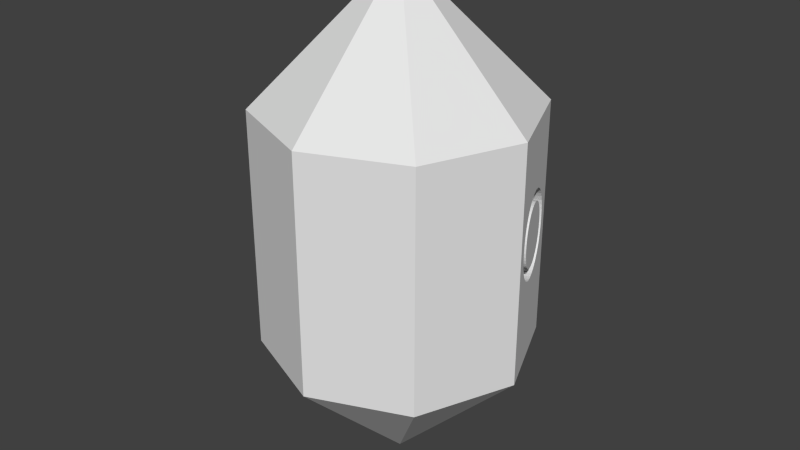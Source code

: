 # Source: resourcesO.blend  (saved by Blender 2.71.0; exported with 4.5.12 LTS)
import bpy
from mathutils import Matrix  # noqa: F401  (used for matrix-valued properties, if any)

bpy.ops.wm.read_factory_settings(use_empty=True)
scene = bpy.context.scene
scene.name = 'Scene'

# ---- collections
col_collection_1 = bpy.data.collections.new('Collection 1'); scene.collection.children.link(col_collection_1)

# ---- world
world_world = bpy.data.worlds.new('World'); scene.world = world_world
world_world.color = (0.05088, 0.05088, 0.05088)
world_world.use_sun_shadow = False
world_world.sun_shadow_jitter_overblur = 0.0
world_world.cycles.sampling_method = 'MANUAL'
world_world.cycles.sample_map_resolution = 256

# ---- meshes
me_cone = bpy.data.meshes.new('Cone')
me_cone.from_pydata([(-0.7071, 0.7071, -3.239), (1.192e-06, 1.0, -3.239), (-2.384e-07, -9.537e-07, -4.506), (-1.0, -9.537e-07, -3.239), (-0.7071, 0.7071, -2.12), (1.431e-06, 1.0, -2.12), (0.7071, 0.7071, -3.239), (-1.0, -4.768e-07, -2.12), (-0.7071, -0.7071, -3.239), (0.7071, 0.7071, -2.12), (-0.7071, 0.7071, -1.0), (0.0, 1.0, -1.0), (1.0, 0.0, -3.239), (-0.7071, -0.7071, -2.12), (-0.7507, -0.6018, -2.12), (-0.7523, -0.5979, -2.149), (-0.7574, -0.5857, -2.201), (-0.7642, -0.5693, -2.249), (-0.7726, -0.5491, -2.291), (-0.7823, -0.5255, -2.329), (-0.7933, -0.4989, -2.361), (-0.8054, -0.4697, -2.388), (-0.8184, -0.4384, -2.409), (-0.8321, -0.4052, -2.424), (-0.8464, -0.3707, -2.433), (-0.8612, -0.3352, -2.436), (-0.8763, -0.2987, -2.433), (-0.8909, -0.2635, -2.424), (-0.9047, -0.23, -2.408), (-0.9178, -0.1985, -2.387), (-0.9298, -0.1695, -2.36), (-0.9407, -0.1431, -2.327), (-0.9504, -0.1198, -2.29), (-0.9586, -0.1, -2.247), (-0.9652, -0.084, -2.2), (-0.9701, -0.07211, -2.148), (-0.9717, -0.0683, -2.12), (-1.0, 0.0, -1.0), (1.669e-06, -1.0, -3.239), (0.775, 0.5432, -2.327), (0.7071, 0.7071, -1.0), (0.0, -9.537e-07, 0.2668), (0.7071, -0.7071, -3.239), (0.8546, 0.3511, -2.436), (1.431e-06, -1.0, -2.12), (-0.7071, -0.7071, -1.0), (-0.9732, -0.06472, -2.093), (-0.9742, -0.06218, -2.033), (-0.9732, -0.06474, -1.974), (-0.9701, -0.07217, -1.918), (-0.9652, -0.08411, -1.867), (-0.9585, -0.1002, -1.82), (-0.9503, -0.1201, -1.778), (-0.9406, -0.1434, -1.74), (-0.9297, -0.1698, -1.707), (-0.9176, -0.1989, -1.68), (-0.9046, -0.2303, -1.658), (-0.8907, -0.2638, -1.643), (-0.8762, -0.2988, -1.633), (-0.8612, -0.3352, -1.63), (-0.8464, -0.3709, -1.633), (-0.832, -0.4055, -1.642), (-0.8183, -0.4387, -1.658), (-0.8053, -0.4701, -1.679), (-0.7932, -0.4993, -1.706), (-0.7822, -0.5258, -1.738), (-0.7725, -0.5493, -1.775), (-0.7641, -0.5695, -1.817), (-0.7573, -0.5858, -1.864), (-0.7523, -0.598, -1.915), (-0.7492, -0.6056, -1.971), (-0.7481, -0.6082, -2.03), (-0.7492, -0.6056, -2.092), (0.7654, 0.5664, -2.29), (0.7859, 0.5168, -2.36), (0.7572, 0.5861, -1.82), (1.0, -4.768e-07, -2.12), (0.7071, -0.7071, -2.12), (0.8693, 0.3156, -2.433), (0.8394, 0.3876, -2.433), (-2.384e-07, -1.0, -1.0), (0.616, 0.5026, -2.29), (0.6259, 0.4794, -2.327), (0.7572, 0.5863, -2.247), (0.6371, 0.4532, -2.36), (0.798, 0.4877, -2.387), (1.0, -9.537e-07, -1.0), (0.7655, 0.5662, -1.778), (0.7506, 0.6022, -1.867), (0.9334, 0.1608, -2.329), (0.7071, -0.7071, -1.0), (0.8836, 0.281, -2.424), (0.7077, 0.2883, -2.436), (0.7228, 0.2529, -2.433), (0.6921, 0.3246, -2.433), (0.8249, 0.4228, -2.424), (0.6076, 0.5223, -2.247), (0.6161, 0.5023, -1.778), (0.7505, 0.6023, -2.2), (0.6278, 0.4749, -2.149), (0.6495, 0.4242, -2.387), (0.811, 0.4563, -2.408), (0.8546, 0.3511, -1.63), (0.7751, 0.5429, -1.74), (0.6077, 0.5221, -1.82), (0.7456, 0.6141, -1.918), (0.6008, 0.5381, -1.867), (0.9224, 0.1874, -2.361), (0.9432, 0.1372, -2.291), (0.9516, 0.1168, -1.817), (0.8973, 0.2479, -2.409), (0.7375, 0.2186, -2.424), (0.7198, 0.26, -2.323), (0.6772, 0.3596, -2.424), (0.6955, 0.3167, -2.323), (0.6008, 0.5382, -2.2), (0.6214, 0.4901, -2.033), (0.7456, 0.6142, -2.148), (0.6243, 0.4832, -2.113), (0.6327, 0.4636, -2.183), (0.6387, 0.4495, -2.214), (0.6629, 0.3929, -2.408), (0.8395, 0.3874, -1.633), (0.8694, 0.3154, -1.633), (0.7861, 0.5165, -1.707), (0.626, 0.4791, -1.74), (0.7425, 0.6215, -1.974), (0.5957, 0.55, -1.918), (0.9103, 0.2165, -2.388), (0.7774, 0.1253, -2.361), (0.7887, 0.09888, -2.329), (0.9515, 0.117, -2.249), (0.7987, 0.0754, -2.291), (0.9433, 0.137, -1.775), (0.9584, 0.1005, -1.864), (0.7516, 0.1856, -2.409), (0.7313, 0.2332, -2.315), (0.7077, 0.2883, -2.325), (0.684, 0.3436, -2.315), (0.5957, 0.5501, -2.148), (0.6221, 0.4883, -2.074), (0.744, 0.618, -2.12), (0.7741, 0.5454, -2.12), (0.7816, 0.5273, -2.183), (0.7769, 0.5387, -2.149), (0.6458, 0.4328, -2.242), (0.654, 0.4137, -2.266), (0.825, 0.4225, -1.643), (0.7077, 0.2883, -1.63), (0.6922, 0.3244, -1.633), (0.7229, 0.2528, -1.633), (0.8837, 0.2808, -1.642), (0.7981, 0.4874, -1.68), (0.6373, 0.4529, -1.707), (0.7415, 0.6241, -2.033), (0.5926, 0.5574, -1.974), (0.765, 0.1544, -2.388), (0.7826, 0.1131, -2.183), (0.9583, 0.1006, -2.201), (0.8073, 0.0553, -2.249), (0.791, 0.09338, -2.113), (0.9335, 0.1605, -1.738), (0.8074, 0.05513, -1.817), (0.7988, 0.07517, -1.775), (0.8144, 0.03886, -1.864), (0.9634, 0.0883, -1.915), (0.742, 0.2079, -2.303), (0.8663, 0.3227, -2.323), (0.8546, 0.3511, -2.325), (0.8775, 0.2957, -2.315), (0.6632, 0.3923, -2.287), (0.6732, 0.3689, -2.303), (0.8427, 0.3797, -2.323), (0.8315, 0.4067, -2.315), (0.6221, 0.4883, -1.992), (0.7713, 0.5521, -2.074), (0.7706, 0.5539, -2.033), (0.7425, 0.6216, -2.093), (0.7734, 0.547, -2.113), (0.7874, 0.5132, -2.214), (0.7944, 0.4964, -2.242), (0.8111, 0.456, -1.658), (0.6773, 0.3593, -1.643), (0.6955, 0.3167, -1.743), (0.7376, 0.2183, -1.642), (0.7077, 0.2883, -1.741), (0.8975, 0.2476, -1.658), (0.6497, 0.4239, -1.68), (0.6278, 0.4749, -1.916), (0.5915, 0.5599, -2.033), (0.7694, 0.144, -2.242), (0.7766, 0.1272, -2.214), (0.7875, 0.1017, -2.149), (0.8143, 0.03897, -2.201), (0.9634, 0.08836, -2.149), (0.7933, 0.08823, -2.074), (0.9225, 0.187, -1.706), (0.7888, 0.09859, -1.738), (0.8195, 0.02676, -1.915), (0.9666, 0.08072, -1.971), (0.7521, 0.1845, -2.287), (0.888, 0.2704, -2.303), (0.821, 0.4321, -2.303), (0.5926, 0.5574, -2.093), (0.6243, 0.4832, -1.953), (0.7713, 0.5521, -1.992), (0.8024, 0.4772, -2.266), (0.8113, 0.4557, -2.287), (0.6631, 0.3926, -1.658), (0.684, 0.3436, -1.751), (0.7518, 0.1852, -1.658), (0.7313, 0.2332, -1.751), (0.7198, 0.26, -1.743), (0.9105, 0.2162, -1.679), (0.6387, 0.4495, -1.852), (0.6327, 0.4636, -1.883), (0.7612, 0.1632, -2.266), (0.9275, 0.1751, -2.183), (0.9216, 0.1893, -2.214), (0.9322, 0.1636, -2.149), (0.8195, 0.02681, -2.149), (0.965, 0.08446, -2.12), (0.794, 0.08646, -2.033), (0.9357, 0.1553, -2.113), (0.9378, 0.1501, -2.074), (0.7775, 0.125, -1.706), (0.791, 0.09338, -1.953), (0.8228, 0.01921, -1.971), (0.9677, 0.0781, -2.03), (0.8977, 0.2469, -2.287), (0.9066, 0.2254, -2.266), (0.7734, 0.547, -1.953), (0.6632, 0.3923, -1.779), (0.6732, 0.3689, -1.763), (0.8427, 0.3797, -1.743), (0.8546, 0.3511, -1.741), (0.8315, 0.4067, -1.751), (0.7651, 0.154, -1.679), (0.742, 0.2079, -1.763), (0.8663, 0.3227, -1.743), (0.654, 0.4137, -1.8), (0.6458, 0.4328, -1.824), (0.7769, 0.5387, -1.916), (0.7816, 0.5273, -1.883), (0.9146, 0.2061, -2.242), (0.935, 0.1568, -2.12), (0.9666, 0.08073, -2.092), (0.7933, 0.08823, -1.992), (0.9386, 0.1483, -2.033), (0.7826, 0.1131, -1.883), (0.7875, 0.1017, -1.916), (0.8239, 0.01661, -2.03), (0.8228, 0.01922, -2.092), (0.7874, 0.5132, -1.852), (0.821, 0.4321, -1.763), (0.7521, 0.1845, -1.779), (0.8775, 0.2957, -1.751), (0.888, 0.2704, -1.763), (0.7944, 0.4964, -1.824), (0.9378, 0.1501, -1.992), (0.7766, 0.1272, -1.852), (0.7694, 0.144, -1.824), (0.9357, 0.1553, -1.953), (0.9322, 0.1636, -1.916), (0.8113, 0.4557, -1.779), (0.8024, 0.4772, -1.8), (0.7612, 0.1632, -1.8), (0.8977, 0.2469, -1.779), (0.9216, 0.1893, -1.852), (0.9275, 0.1751, -1.883), (0.9066, 0.2254, -1.8), (0.9146, 0.2061, -1.824), (-0.7807, -0.5295, -2.12), (-0.9417, -0.1408, -2.12), (-0.9389, -0.1476, -2.149), (-0.9342, -0.159, -2.183), (-0.9283, -0.1731, -2.214), (-0.9213, -0.1899, -2.242), (-0.9134, -0.2091, -2.266), (-0.9045, -0.2306, -2.287), (-0.8947, -0.2541, -2.303), (-0.8842, -0.2795, -2.315), (-0.873, -0.3066, -2.323), (-0.8612, -0.3352, -2.325), (-0.8494, -0.3636, -2.323), (-0.8382, -0.3906, -2.315), (-0.8277, -0.4159, -2.303), (-0.818, -0.4394, -2.287), (-0.8091, -0.4609, -2.266), (-0.8011, -0.4802, -2.242), (-0.7941, -0.497, -2.214), (-0.7882, -0.5112, -2.183), (-0.7835, -0.5226, -2.149), (-0.78, -0.531, -2.113), (-0.7779, -0.5362, -2.074), (-0.7772, -0.538, -2.033), (-0.7779, -0.5362, -1.992), (-0.78, -0.531, -1.953), (-0.7835, -0.5226, -1.916), (-0.7882, -0.5112, -1.883), (-0.7941, -0.497, -1.852), (-0.8011, -0.4802, -1.824), (-0.8091, -0.4609, -1.8), (-0.818, -0.4394, -1.779), (-0.8277, -0.4159, -1.763), (-0.8382, -0.3906, -1.751), (-0.8494, -0.3636, -1.743), (-0.8612, -0.3352, -1.741), (-0.873, -0.3066, -1.743), (-0.8842, -0.2795, -1.751), (-0.8947, -0.2541, -1.763), (-0.9045, -0.2306, -1.779), (-0.9134, -0.2091, -1.8), (-0.9213, -0.1899, -1.824), (-0.9283, -0.1731, -1.852), (-0.9342, -0.159, -1.883), (-0.9389, -0.1476, -1.916), (-0.9423, -0.1393, -1.953), (-0.9444, -0.1341, -1.992), (-0.9452, -0.1324, -2.033), (-0.9444, -0.1341, -2.074), (-0.9423, -0.1393, -2.113), (-0.8194, 0.001026, -1.974), (-0.8205, 0.00357, -2.033), (-0.8194, 0.00104, -2.093), (-0.8163, -0.006312, -2.148), (-0.8163, -0.006366, -1.918), (-0.8112, -0.01814, -2.2), (-0.8112, -0.01825, -1.867), (-0.8044, -0.03409, -2.247), (-0.8043, -0.03426, -1.82), (-0.796, -0.05381, -2.29), (-0.7959, -0.05405, -1.778), (-0.7861, -0.07696, -2.327), (-0.786, -0.07725, -1.74), (-0.7749, -0.1032, -2.36), (-0.7906, -0.06629, -2.033), (-0.7747, -0.1035, -1.707), (-0.7625, -0.1321, -2.387), (-0.7842, -0.08145, -2.149), (-0.7899, -0.06803, -1.992), (-0.7842, -0.08145, -1.916), (-0.7623, -0.1325, -1.68), (-0.7491, -0.1634, -2.408), (-0.7733, -0.1068, -2.214), (-0.7793, -0.09273, -2.183), (-0.7877, -0.07315, -2.113), (-0.7899, -0.06803, -2.074), (-0.7877, -0.07315, -1.953), (-0.7793, -0.09273, -1.883), (-0.7733, -0.1068, -1.852), (-0.749, -0.1638, -1.658), (-0.7348, -0.1968, -2.424), (-0.758, -0.1427, -2.266), (-0.7662, -0.1235, -2.242), (-0.7662, -0.1235, -1.824), (-0.758, -0.1427, -1.8), (-0.7347, -0.197, -1.643), (-0.7199, -0.2318, -2.433), (-0.7488, -0.164, -2.287), (-0.7488, -0.164, -1.779), (-0.7198, -0.2319, -1.633), (-0.7043, -0.2681, -2.436), (-0.728, -0.2127, -2.315), (-0.7388, -0.1874, -2.303), (-0.7388, -0.1874, -1.763), (-0.728, -0.2127, -1.751), (-0.7043, -0.2681, -1.63), (-0.6892, -0.3034, -2.433), (-0.7165, -0.2397, -2.323), (-0.7165, -0.2397, -1.743), (-0.6891, -0.3036, -1.633), (-0.6745, -0.3378, -2.424), (-0.6922, -0.2964, -2.323), (-0.7043, -0.2681, -2.325), (-0.7043, -0.2681, -1.741), (-0.6744, -0.3381, -1.642), (-0.6604, -0.3708, -2.409), (-0.6808, -0.3232, -2.315), (-0.6922, -0.2964, -1.743), (-0.6808, -0.3232, -1.751), (-0.6603, -0.3711, -1.658), (-0.647, -0.402, -2.388), (-0.67, -0.3484, -2.303), (-0.67, -0.3484, -1.763), (-0.6469, -0.4023, -1.679), (-0.6346, -0.431, -2.361), (-0.66, -0.3718, -2.287), (-0.66, -0.3718, -1.779), (-0.6345, -0.4314, -1.706), (-0.6233, -0.4575, -2.329), (-0.6426, -0.4124, -2.242), (-0.6508, -0.3932, -2.266), (-0.6508, -0.3932, -1.8), (-0.6426, -0.4124, -1.824), (-0.6232, -0.4578, -1.738), (-0.6133, -0.481, -2.291), (-0.6294, -0.4433, -2.183), (-0.6354, -0.4291, -2.214), (-0.6354, -0.4291, -1.852), (-0.6294, -0.4433, -1.883), (-0.6132, -0.4812, -1.775), (-0.6047, -0.5011, -2.249), (-0.621, -0.463, -2.113), (-0.6245, -0.4546, -2.149), (-0.6245, -0.4546, -1.916), (-0.621, -0.463, -1.953), (-0.6046, -0.5012, -1.817), (-0.5977, -0.5174, -2.201), (-0.6188, -0.4681, -2.074), (-0.6188, -0.4681, -1.992), (-0.5976, -0.5175, -1.864), (-0.5925, -0.5296, -2.149), (-0.618, -0.4699, -2.033), (-0.5925, -0.5296, -1.915), (-0.5892, -0.5371, -2.092), (-0.5892, -0.5372, -1.971), (-0.5881, -0.5398, -2.03)], [], [(0, 1, 2), (0, 2, 3), (1, 0, 4, 5), (2, 1, 6), (0, 3, 7, 4), (3, 2, 8), (6, 1, 5, 9), (10, 11, 5, 4), (2, 6, 12), (3, 8, 13, 14, 15, 16, 17, 18, 19, 20, 21, 22, 23, 24, 25, 26, 27, 28, 29, 30, 31, 32, 33, 34, 35, 36, 7), (37, 10, 4, 7), (8, 2, 38), (78, 91, 110, 128, 107, 89, 108, 131, 158, 194, 221, 76, 12, 6, 9, 141, 117, 98, 83, 73, 39, 74, 85, 101, 95, 79, 43), (11, 40, 9, 5), (41, 11, 10), (2, 12, 42), (8, 38, 44, 13), (45, 37, 7, 36, 46, 47, 48, 49, 50, 51, 52, 53, 54, 55, 56, 57, 58, 59, 60, 61, 62, 63, 64, 65, 66, 67, 68, 69, 70, 71, 72, 14, 13), (41, 10, 37), (2, 42, 38), (40, 11, 41), (42, 12, 76, 77), (38, 42, 77, 44), (80, 45, 13, 44), (41, 37, 45), (73, 81, 82, 39), (39, 82, 84, 74), (40, 41, 86), (86, 90, 77, 76), (43, 92, 93, 78), (79, 94, 92, 43), (90, 80, 44, 77), (41, 45, 80), (83, 96, 81, 73), (97, 82, 81), (99, 84, 82), (74, 84, 100, 85), (86, 41, 90), (87, 97, 104, 75), (75, 104, 106, 88), (123, 102, 122, 147, 181, 152, 124, 103, 87, 75, 88, 105, 126, 154, 177, 141, 9, 40, 86, 76, 221, 246, 228, 199, 165, 134, 109, 133, 161, 196, 213, 186, 151), (78, 93, 111, 91), (112, 93, 92), (95, 113, 94, 79), (114, 92, 94), (90, 41, 80), (98, 115, 96, 83), (104, 81, 96), (97, 81, 104), (116, 82, 97), (99, 82, 118), (119, 84, 99), (120, 100, 84), (85, 100, 121, 101), (103, 125, 97, 87), (88, 106, 127, 105), (104, 96, 106), (107, 129, 130, 89), (89, 130, 132, 108), (91, 111, 135, 110), (136, 111, 93), (112, 92, 137), (136, 93, 112), (101, 121, 113, 95), (138, 94, 113), (114, 94, 138), (137, 92, 114), (117, 139, 115, 98), (106, 96, 115), (125, 116, 97), (140, 82, 116), (178, 142, 144, 99, 118), (118, 82, 140), (143, 119, 99, 144), (120, 84, 119), (145, 100, 120), (146, 121, 100), (102, 148, 149, 122), (123, 150, 148, 102), (124, 153, 125, 103), (105, 127, 155, 126), (106, 115, 127), (128, 156, 129, 107), (157, 130, 129), (108, 132, 159, 131), (160, 132, 130), (109, 162, 163, 133), (134, 164, 162, 109), (110, 135, 156, 128), (166, 135, 111), (166, 111, 136), (167, 112, 137, 168), (169, 136, 112, 167), (170, 113, 121), (138, 113, 171), (172, 114, 138, 173), (168, 137, 114, 172), (127, 115, 139), (125, 174, 116), (175, 140, 116, 176), (178, 118, 140, 175), (179, 120, 119, 143), (180, 145, 120, 179), (146, 100, 145), (170, 121, 146), (122, 149, 182, 147), (148, 183, 149), (151, 184, 150, 123), (150, 185, 148), (152, 187, 153, 124), (153, 188, 125), (126, 155, 189, 154), (127, 139, 155), (190, 129, 156), (157, 129, 191), (192, 130, 157), (131, 159, 193, 158), (163, 159, 132), (160, 130, 192), (195, 132, 160), (133, 163, 197, 161), (162, 159, 163), (165, 198, 164, 134), (164, 193, 162), (200, 156, 135), (200, 135, 166), (201, 166, 136, 169), (171, 113, 170), (173, 138, 171, 202), (203, 139, 117, 141, 177), (125, 204, 174), (176, 116, 174, 205), (206, 146, 145, 180), (207, 170, 146, 206), (147, 182, 208, 181), (149, 209, 182), (148, 185, 183), (149, 183, 209), (186, 210, 184, 151), (184, 211, 150), (150, 212, 185), (181, 208, 187, 152), (187, 214, 153), (153, 215, 188), (125, 188, 204), (155, 203, 189), (154, 189, 203, 177), (155, 139, 203), (190, 156, 216), (191, 129, 190), (217, 157, 191, 218), (219, 192, 157, 217), (162, 193, 159), (158, 193, 220, 194), (163, 132, 222), (160, 192, 219, 245, 223), (224, 195, 160, 223), (222, 132, 195), (161, 197, 225, 196), (163, 226, 197), (199, 227, 198, 165), (198, 220, 164), (164, 220, 193), (216, 156, 200), (229, 200, 166, 201), (202, 171, 170, 207), (207, 206, 180, 179, 143, 144, 142, 245, 219, 217, 218, 244, 230, 229, 201, 169, 167, 168, 172, 173, 202), (205, 174, 204, 231), (182, 232, 208), (182, 209, 233), (234, 183, 185, 235), (236, 209, 183, 234), (213, 237, 210, 186), (210, 238, 184), (184, 238, 211), (150, 211, 212), (235, 185, 212, 239), (208, 240, 187), (187, 241, 214), (153, 214, 215), (242, 188, 215, 243), (231, 204, 188, 242), (244, 190, 216, 230), (218, 191, 190, 244), (194, 220, 252, 246, 221), (163, 222, 247), (248, 222, 195, 224), (197, 249, 225), (196, 225, 237, 213), (163, 247, 226), (197, 226, 250), (228, 251, 227, 199), (227, 252, 198), (198, 252, 220), (230, 216, 200, 229), (182, 233, 232), (208, 232, 240), (254, 233, 209, 236), (237, 255, 210), (210, 255, 238), (256, 211, 238, 257), (239, 212, 211, 256), (187, 240, 241), (253, 214, 241, 258), (243, 215, 214, 253), (259, 247, 222, 248), (197, 250, 249), (225, 249, 260), (225, 261, 237), (262, 226, 247, 259), (263, 250, 226, 262), (246, 252, 251, 228), (227, 251, 252), (264, 232, 233, 254), (265, 240, 232, 264), (237, 266, 255), (257, 238, 255, 267), (258, 241, 240, 265), (269, 249, 250, 263), (225, 260, 261), (268, 260, 249, 269), (237, 261, 266), (263, 262, 259, 248, 224, 223, 245, 142, 178, 175, 176, 205, 231, 242, 243, 253, 258, 265, 264, 254, 236, 234, 235, 239, 256, 257, 267, 270, 271, 268, 269), (267, 255, 266, 270), (271, 261, 260, 268), (270, 266, 261, 271), (272, 273, 274, 275, 276, 277, 278, 279, 280, 281, 282, 283, 284, 285, 286, 287, 288, 289, 290, 291, 292), (273, 272, 293, 294, 295, 296, 297, 298, 299, 300, 301, 302, 303, 304, 305, 306, 307, 308, 309, 310, 311, 312, 313, 314, 315, 316, 317, 318, 319, 320, 321), (322, 323, 324), (322, 324, 325), (47, 323, 322, 48), (46, 324, 323, 47), (326, 322, 325), (325, 324, 46, 36, 35), (48, 322, 326, 49), (326, 325, 327), (34, 327, 325, 35), (49, 326, 328, 50), (328, 326, 327), (33, 329, 327, 34), (50, 328, 330, 51), (328, 327, 329), (32, 331, 329, 33), (330, 328, 329), (51, 330, 332, 52), (31, 333, 331, 32), (330, 329, 331), (332, 330, 331), (52, 332, 334, 53), (30, 335, 333, 31), (332, 331, 333), (334, 332, 336), (53, 334, 337, 54), (29, 338, 335, 30), (339, 333, 335), (336, 332, 333), (334, 336, 340), (337, 334, 341), (54, 337, 342, 55), (28, 343, 338, 29), (344, 335, 338), (345, 339, 335), (339, 346, 333), (347, 336, 333), (334, 340, 348), (318, 340, 336, 319), (337, 341, 349), (334, 348, 341), (342, 337, 350), (55, 342, 351, 56), (27, 352, 343, 28), (353, 338, 343), (354, 344, 338), (344, 345, 335), (274, 339, 345, 275), (346, 339, 274, 273, 321), (346, 347, 333), (319, 336, 347, 320), (317, 348, 340, 318), (337, 349, 350), (315, 349, 341, 316), (316, 341, 348, 317), (342, 350, 355), (351, 342, 356), (56, 351, 357, 57), (26, 358, 352, 27), (359, 343, 352), (359, 353, 343), (353, 354, 338), (276, 344, 354, 277), (275, 345, 344, 276), (320, 347, 346, 321), (314, 350, 349, 315), (342, 355, 356), (313, 355, 350, 314), (351, 356, 360), (357, 351, 360), (57, 357, 361, 58), (25, 362, 358, 26), (363, 352, 358), (364, 359, 352), (278, 353, 359, 279), (277, 354, 353, 278), (312, 356, 355, 313), (311, 360, 356, 312), (357, 360, 365), (361, 357, 366), (58, 361, 367, 59), (24, 368, 362, 25), (369, 358, 362), (369, 363, 358), (363, 364, 352), (279, 359, 364, 280), (310, 365, 360, 311), (357, 365, 366), (361, 366, 370), (367, 361, 370), (59, 367, 371, 60), (23, 372, 368, 24), (373, 362, 368), (374, 369, 362), (281, 363, 369, 282), (280, 364, 363, 281), (309, 366, 365, 310), (308, 370, 366, 309), (367, 370, 375), (371, 367, 375), (60, 371, 376, 61), (22, 377, 372, 23), (378, 368, 372), (378, 373, 368), (373, 374, 362), (282, 369, 374, 283), (307, 375, 370, 308), (371, 375, 379), (376, 371, 380), (61, 376, 381, 62), (21, 382, 377, 22), (383, 372, 377), (383, 378, 372), (284, 373, 378, 285), (283, 374, 373, 284), (306, 379, 375, 307), (371, 379, 380), (376, 380, 384), (381, 376, 384), (62, 381, 385, 63), (20, 386, 382, 21), (387, 377, 382), (387, 383, 377), (285, 378, 383, 286), (305, 380, 379, 306), (304, 384, 380, 305), (381, 384, 388), (385, 381, 388), (63, 385, 389, 64), (19, 390, 386, 20), (391, 382, 386), (392, 387, 382), (286, 383, 387, 287), (303, 388, 384, 304), (385, 388, 393), (389, 385, 394), (64, 389, 395, 65), (18, 396, 390, 19), (397, 386, 390), (398, 391, 386), (391, 392, 382), (287, 387, 392, 288), (302, 393, 388, 303), (385, 393, 394), (389, 394, 399), (395, 389, 400), (65, 395, 401, 66), (17, 402, 396, 18), (403, 390, 396), (404, 397, 390), (397, 398, 386), (289, 391, 398, 290), (288, 392, 391, 289), (301, 394, 393, 302), (389, 399, 400), (300, 399, 394, 301), (395, 400, 405), (401, 395, 406), (66, 401, 407, 67), (16, 408, 402, 17), (401, 396, 402), (409, 403, 396), (403, 404, 390), (291, 397, 404, 292), (290, 398, 397, 291), (299, 400, 399, 300), (395, 405, 406), (298, 405, 400, 299), (401, 406, 410), (407, 401, 402), (67, 407, 411, 68), (15, 412, 408, 16), (407, 402, 408), (401, 413, 396), (413, 409, 396), (293, 403, 409, 294), (404, 403, 293, 272, 292), (297, 406, 405, 298), (401, 410, 413), (296, 410, 406, 297), (411, 407, 408), (68, 411, 414, 69), (415, 412, 15, 14, 72), (411, 408, 412), (294, 409, 413, 295), (295, 413, 410, 296), (414, 411, 412), (69, 414, 416, 70), (71, 417, 415, 72), (414, 412, 415), (416, 414, 415), (70, 416, 417, 71), (416, 415, 417)])
_uv = me_cone.uv_layers.new(name='UVMap')
_uv.uv.foreach_set('vector', [0.0, 0.0, 0.0, 0.0, 0.0, 0.0, 0.0, 0.0, 0.0, 0.0, 0.0, 0.0, 0.0, 0.0, 0.0, 0.0, 0.0, 0.0, 0.0, 0.0, 0.0, 0.0, 0.0, 0.0, 0.0, 0.0, 0.0, 0.0, 0.0, 0.0, 0.0, 0.0, 0.0, 0.0, 0.0, 0.0, 0.0, 0.0, 0.0, 0.0, 0.0, 0.0, 0.0, 0.0, 0.0, 0.0, 0.0, 0.0, 0.0, 0.0, 0.0, 0.0, 0.0, 0.0, 0.0, 0.0, 0.0, 0.0, 0.0, 0.0, 0.0, 0.0, 0.0, 0.0, 0.0, 0.0, 0.0, 0.0, 0.0, 0.0, 0.0, 0.0, 0.0, 0.0, 0.0, 0.0, 0.0, 0.0, 0.0, 0.0, 0.0, 0.0, 0.0, 0.0, 0.0, 0.0, 0.0, 0.0, 0.0, 0.0, 0.0, 0.0, 0.0, 0.0, 0.0, 0.0, 0.0, 0.0, 0.0, 0.0, 0.0, 0.0, 0.0, 0.0, 0.0, 0.0, 0.0, 0.0, 0.0, 0.0, 0.0, 0.0, 0.0, 0.0, 0.0, 0.0, 0.0, 0.0, 0.0, 0.0, 0.0, 0.0, 0.0, 0.0, 0.0, 0.0, 0.0, 0.0, 0.0, 0.0, 0.0, 0.0, 0.0, 0.0, 0.0, 0.0, 0.0, 0.0, 0.0, 0.0, 0.0, 0.0, 0.0, 0.0, 0.0, 0.0, 0.0, 0.0, 0.0, 0.0, 0.0, 0.0, 0.0, 0.0, 0.0, 0.0, 0.0, 0.0, 0.0, 0.0, 0.0, 0.0, 0.0, 0.0, 0.0, 0.0, 0.0, 0.0, 0.0, 0.0, 0.0, 0.0, 0.0, 0.0, 0.0, 0.0, 0.0, 0.0, 0.0, 0.0, 0.0, 0.0, 0.0, 0.0, 0.0, 0.0, 0.0, 0.0, 0.0, 0.0, 0.0, 0.0, 0.0, 0.0, 0.0, 0.0, 0.0, 0.0, 0.0, 0.0, 0.0, 0.0, 0.0, 0.0, 0.0, 0.0, 0.0, 0.0, 0.0, 0.0, 0.0, 0.0, 0.0, 0.0, 0.0, 0.0, 0.0, 0.0, 0.0, 0.0, 0.0, 0.0, 0.0, 0.0, 0.0, 0.0, 0.0, 0.0, 0.0, 0.0, 0.0, 0.0, 0.0, 0.0, 0.0, 0.0, 0.0, 0.0, 0.0, 0.0, 0.0, 0.0, 0.0, 0.0, 0.0, 0.0, 0.0, 0.0, 0.0, 0.0, 0.0, 0.0, 0.0, 0.0, 0.0, 0.0, 0.0, 0.0, 0.0, 0.0, 0.0, 0.0, 0.0, 0.0, 0.0, 0.0, 0.0, 0.0, 0.0, 0.0, 0.0, 0.0, 0.0, 0.0, 0.0, 0.0, 0.0, 0.0, 0.0, 0.0, 0.0, 0.0, 0.0, 0.0, 0.0, 0.0, 0.0, 0.0, 0.0, 0.0, 0.0, 0.0, 0.0, 0.0, 0.0, 0.0, 0.0, 0.0, 0.0, 0.0, 0.0, 0.0, 0.0, 0.0, 0.0, 0.0, 0.0, 0.0, 0.0, 0.0, 0.0, 0.0, 0.0, 0.0, 0.0, 0.0, 0.0, 0.0, 0.0, 0.0, 0.0, 0.0, 0.0, 0.0, 0.0, 0.0, 0.6026, 0.7968, 0.6987, 0.7968, 0.6987, 0.8175, 0.6028, 0.8175, 0.6028, 0.8175, 0.6987, 0.8175, 0.6987, 0.8352, 0.603, 0.8352, 0.0, 0.0, 0.0, 0.0, 0.0, 0.0, 0.0, 0.0, 0.0, 0.0, 0.0, 0.0, 0.0, 0.0, 0.9054, 0.4723, 1.0, 0.4723, 1.0, 0.4944, 0.9057, 0.4944, 0.9052, 0.4499, 1.0, 0.4499, 1.0, 0.4723, 0.9054, 0.4723, 0.0, 0.0, 0.0, 0.0, 0.0, 0.0, 0.0, 0.0, 0.0, 0.0, 0.0, 0.0, 0.0, 0.0, 0.6024, 0.7731, 0.6987, 0.7731, 0.6987, 0.7968, 0.6026, 0.7968, 0.3794, 0.09081, 0.4093, 0.4049, 0.3933, 0.3841, 0.4073, 0.3028, 0.427, 0.4227, 0.4093, 0.4049, 0.9042, 0.3734, 1.0, 0.3734, 1.0, 0.3901, 0.9044, 0.3901, 0.0, 0.0, 0.0, 0.0, 0.0, 0.0, 0.6026, 0.5037, 0.6987, 0.5037, 0.6987, 0.5286, 0.6024, 0.5286, 0.6024, 0.5286, 0.6987, 0.5286, 0.6987, 0.556, 0.6023, 0.556, 0.0, 0.0, 0.0, 0.0, 0.0, 0.0, 0.0, 0.0, 0.0, 0.0, 0.0, 0.0, 0.0, 0.0, 0.0, 0.0, 0.0, 0.0, 0.0, 0.0, 0.0, 0.0, 0.0, 0.0, 0.0, 0.0, 0.0, 0.0, 0.0, 0.0, 0.0, 0.0, 0.0, 0.0, 0.0, 0.0, 0.0, 0.0, 0.0, 0.0, 0.0, 0.0, 0.0, 0.0, 0.0, 0.0, 0.0, 0.0, 0.0, 0.0, 0.0, 0.0, 0.0, 0.0, 0.0, 0.0, 0.0, 0.0, 0.0, 0.0, 0.0, 0.0, 0.0, 0.0, 0.0, 0.0, 0.9057, 0.4944, 1.0, 0.4944, 1.0, 0.5162, 0.9059, 0.5162, 0.5502, 0.3959, 0.5578, 0.459, 0.5352, 0.4618, 0.9049, 0.4286, 1.0, 0.4286, 1.0, 0.4499, 0.9052, 0.4499, 0.5138, 0.3976, 0.5352, 0.4618, 0.5117, 0.461, 0.0, 0.0, 0.0, 0.0, 0.0, 0.0, 0.6023, 0.7467, 0.6987, 0.7467, 0.6987, 0.7731, 0.6024, 0.7731, 0.3679, 0.1157, 0.3933, 0.3841, 0.3795, 0.3603, 0.3794, 0.09081, 0.3933, 0.3841, 0.3679, 0.1157, 0.3943, 0.2364, 0.4093, 0.4049, 0.3794, 0.09081, 0.4073, 0.3028, 0.4093, 0.4049, 0.4009, 0.2821, 0.4154, 0.322, 0.427, 0.4227, 0.4073, 0.3028, 0.4254, 0.3393, 0.4464, 0.4373, 0.427, 0.4227, 0.9044, 0.3901, 1.0, 0.3901, 1.0, 0.4086, 0.9047, 0.4086, 0.6028, 0.4813, 0.6987, 0.4813, 0.6987, 0.5037, 0.6026, 0.5037, 0.6023, 0.556, 0.6987, 0.556, 0.6987, 0.5857, 0.6022, 0.5857, 0.3679, 0.1157, 0.3795, 0.3603, 0.3589, 0.143, 0.9066, 0.577, 1.0, 0.577, 1.0, 0.5949, 0.9068, 0.5949, 0.7987, 5.465e-07, 0.8919, 0.0, 0.8919, 0.02067, 0.7989, 0.02067, 0.9059, 0.5162, 1.0, 0.5162, 1.0, 0.5374, 0.9062, 0.5374, 0.5673, 0.3909, 0.5797, 0.4527, 0.5578, 0.459, 0.5502, 0.3959, 0.5352, 0.4618, 0.5321, 0.3982, 0.5673, 0.3909, 0.5578, 0.459, 0.5502, 0.3959, 0.9047, 0.4086, 1.0, 0.4086, 1.0, 0.4286, 0.9049, 0.4286, 0.4962, 0.3941, 0.5117, 0.461, 0.4889, 0.4566, 0.5138, 0.3976, 0.5117, 0.461, 0.4962, 0.3941, 0.5321, 0.3982, 0.5352, 0.4618, 0.5138, 0.3976, 0.6022, 0.7175, 0.6987, 0.7175, 0.6987, 0.7467, 0.6023, 0.7467, 0.3589, 0.143, 0.3795, 0.3603, 0.3679, 0.3338, 0.3933, 0.06859, 0.3943, 0.2364, 0.3794, 0.09081, 0.3966, 0.2599, 0.4093, 0.4049, 0.3943, 0.2364, 0.9018, 0.7431, 0.9018, 0.7391, 0.9019, 0.7218, 0.9978, 0.7218, 0.9978, 0.7431, 0.4009, 0.2821, 0.4093, 0.4049, 0.3966, 0.2599, 0.902, 0.702, 0.9978, 0.702, 0.9978, 0.7218, 0.9019, 0.7218, 0.4254, 0.3393, 0.427, 0.4227, 0.4154, 0.322, 0.4369, 0.3547, 0.4464, 0.4373, 0.4254, 0.3393, 0.4498, 0.3681, 0.4671, 0.4487, 0.4464, 0.4373, 0.1034, 0.9013, 0.198, 0.9013, 0.198, 0.9236, 0.1031, 0.9236, 0.1037, 0.8791, 0.198, 0.8791, 0.198, 0.9013, 0.1034, 0.9013, 0.603, 0.4618, 0.6987, 0.4618, 0.6987, 0.4813, 0.6028, 0.4813, 0.6022, 0.5857, 0.6987, 0.5857, 0.6987, 0.6176, 0.6022, 0.6176, 0.3589, 0.143, 0.3679, 0.3338, 0.3526, 0.1727, 0.9064, 0.5577, 1.0, 0.5577, 1.0, 0.577, 0.9066, 0.577, 0.6409, 0.3118, 0.654, 0.3947, 0.6379, 0.4139, 0.7989, 0.02067, 0.8919, 0.02067, 0.8919, 0.04438, 0.799, 0.04438, 0.6516, 0.2709, 0.6681, 0.3726, 0.654, 0.3947, 0.799, 0.2912, 0.8919, 0.2912, 0.8919, 0.3159, 0.7989, 0.3159, 0.7991, 0.2638, 0.8919, 0.2638, 0.8919, 0.2912, 0.799, 0.2912, 0.9062, 0.5374, 1.0, 0.5374, 1.0, 0.5577, 0.9064, 0.5577, 0.5832, 0.3832, 0.6005, 0.443, 0.5797, 0.4527, 0.5832, 0.3832, 0.5797, 0.4527, 0.5673, 0.3909, 0.6965, 0.9333, 0.6022, 0.9333, 0.6022, 0.9158, 0.6967, 0.9158, 0.6963, 0.9496, 0.6022, 0.9496, 0.6022, 0.9333, 0.6965, 0.9333, 0.4641, 0.3792, 0.4889, 0.4566, 0.4671, 0.4487, 0.4962, 0.3941, 0.4889, 0.4566, 0.4796, 0.3879, 0.6969, 0.8981, 0.6022, 0.8981, 0.6022, 0.881, 0.6971, 0.881, 0.6967, 0.9158, 0.6022, 0.9158, 0.6022, 0.8981, 0.6969, 0.8981, 0.3526, 0.1727, 0.3679, 0.3338, 0.3589, 0.3045, 0.3933, 0.06859, 0.3943, 0.213, 0.3943, 0.2364, 0.9018, 0.7656, 0.9978, 0.7656, 0.9978, 0.7892, 0.9018, 0.7892, 0.9018, 0.7431, 0.9978, 0.7431, 0.9978, 0.7656, 0.9018, 0.7656, 0.9021, 0.6838, 0.9978, 0.6838, 0.9978, 0.702, 0.902, 0.702, 0.9022, 0.6673, 0.9978, 0.6673, 0.9978, 0.6838, 0.9021, 0.6838, 0.4498, 0.3681, 0.4464, 0.4373, 0.4369, 0.3547, 0.4641, 0.3792, 0.4671, 0.4487, 0.4498, 0.3681, 0.1031, 0.9236, 0.198, 0.9236, 0.198, 0.9449, 0.1029, 0.9449, 0.513, 0.0, 0.4979, 0.06591, 0.4899, 0.002922, 0.1039, 0.8573, 0.198, 0.8573, 0.198, 0.8791, 0.1037, 0.8791, 0.536, 0.0008039, 0.5161, 0.06364, 0.513, 0.0, 0.1024, 0.9833, 0.198, 0.9833, 0.198, 1.0, 0.1022, 1.0, 0.4093, 0.04919, 0.4009, 0.1695, 0.3933, 0.06859, 0.6022, 0.6176, 0.6987, 0.6176, 0.6987, 0.6515, 0.6022, 0.6515, 0.3526, 0.1727, 0.3589, 0.3045, 0.3494, 0.2046, 0.6226, 0.3464, 0.6379, 0.4139, 0.62, 0.43, 0.6409, 0.3118, 0.6379, 0.4139, 0.6326, 0.33, 0.6473, 0.2921, 0.654, 0.3947, 0.6409, 0.3118, 0.799, 0.04438, 0.8919, 0.04438, 0.8919, 0.07106, 0.7991, 0.07106, 0.6541, 0.07716, 0.6798, 0.3476, 0.6681, 0.3726, 0.6516, 0.2709, 0.654, 0.3947, 0.6473, 0.2921, 0.6539, 0.2484, 0.6681, 0.3726, 0.6516, 0.2709, 0.7989, 0.3159, 0.8919, 0.3159, 0.8919, 0.338, 0.7987, 0.338, 0.6681, 0.1007, 0.6798, 0.3476, 0.6541, 0.07716, 0.7992, 0.2341, 0.8919, 0.2341, 0.8919, 0.2638, 0.7991, 0.2638, 0.6799, 0.127, 0.689, 0.3199, 0.6681, 0.1007, 0.5978, 0.3732, 0.62, 0.43, 0.6005, 0.443, 0.5978, 0.3732, 0.6005, 0.443, 0.5832, 0.3832, 0.6961, 0.9647, 0.6022, 0.9647, 0.6022, 0.9496, 0.6963, 0.9496, 0.4796, 0.3879, 0.4889, 0.4566, 0.4641, 0.3792, 0.6971, 0.881, 0.6022, 0.881, 0.6022, 0.8647, 0.6973, 0.8647, 0.6987, 0.6857, 0.6987, 0.7175, 0.6022, 0.7175, 0.6022, 0.7011, 0.6022, 0.6857, 0.3933, 0.06859, 0.3965, 0.1906, 0.3943, 0.213, 0.9018, 0.7892, 0.9978, 0.7892, 0.9978, 0.8125, 0.9018, 0.8125, 0.9024, 0.6528, 0.9978, 0.6528, 0.9978, 0.6673, 0.9022, 0.6673, 0.6975, 0.8494, 0.6022, 0.8494, 0.6022, 0.8352, 0.6977, 0.8352, 0.1029, 0.9449, 0.198, 0.9449, 0.198, 0.9648, 0.1026, 0.9648, 0.4899, 0.002922, 0.4808, 0.07095, 0.4677, 0.009463, 0.513, 0.0, 0.5161, 0.06364, 0.4979, 0.06591, 0.4899, 0.002922, 0.4979, 0.06591, 0.4808, 0.07095, 0.1042, 0.836, 0.198, 0.836, 0.198, 0.8573, 0.1039, 0.8573, 0.5584, 0.005211, 0.5518, 0.06776, 0.536, 0.0008039, 0.536, 0.0008039, 0.5343, 0.06428, 0.5161, 0.06364, 0.1026, 0.9648, 0.198, 0.9648, 0.198, 0.9833, 0.1024, 0.9833, 0.4272, 0.03276, 0.4154, 0.1317, 0.4093, 0.04919, 0.4093, 0.04919, 0.4072, 0.1498, 0.4009, 0.1695, 0.3933, 0.06859, 0.4009, 0.1695, 0.3965, 0.1906, 0.3494, 0.2046, 0.3526, 0.2727, 0.3494, 0.2384, 0.6022, 0.6515, 0.6987, 0.6515, 0.6987, 0.6857, 0.6022, 0.6857, 0.3494, 0.2046, 0.3589, 0.3045, 0.3526, 0.2727, 0.6226, 0.3464, 0.62, 0.43, 0.611, 0.3608, 0.6326, 0.33, 0.6379, 0.4139, 0.6226, 0.3464, 0.8924, 0.2178, 0.9857, 0.2178, 0.9857, 0.236, 0.8923, 0.236, 0.8925, 0.198, 0.9857, 0.198, 0.9857, 0.2178, 0.8924, 0.2178, 0.6681, 0.1007, 0.689, 0.3199, 0.6798, 0.3476, 0.7991, 0.07106, 0.8919, 0.07106, 0.8919, 0.1006, 0.7992, 0.1006, 0.6541, 0.07716, 0.6681, 0.3726, 0.6539, 0.2248, 0.9857, 0.1768, 0.9857, 0.198, 0.8925, 0.198, 0.8925, 0.1807, 0.8925, 0.1768, 0.8926, 0.1543, 0.9857, 0.1543, 0.9857, 0.1768, 0.8925, 0.1768, 0.6539, 0.2248, 0.6681, 0.3726, 0.6539, 0.2484, 0.7987, 0.338, 0.8919, 0.338, 0.8919, 0.3573, 0.7985, 0.3573, 0.6541, 0.07716, 0.6472, 0.1794, 0.638, 0.05651, 0.7993, 0.2021, 0.8919, 0.2021, 0.8919, 0.2341, 0.7992, 0.2341, 0.6891, 0.156, 0.6954, 0.2896, 0.6799, 0.127, 0.6799, 0.127, 0.6954, 0.2896, 0.689, 0.3199, 0.611, 0.3608, 0.62, 0.43, 0.5978, 0.3732, 0.696, 0.9785, 0.6022, 0.9785, 0.6022, 0.9647, 0.6961, 0.9647, 0.6973, 0.8647, 0.6022, 0.8647, 0.6022, 0.8494, 0.6975, 0.8494, 0.4493, 0.4809, 0.4636, 0.492, 0.4766, 0.5053, 0.4881, 0.5207, 0.498, 0.5381, 0.5062, 0.5572, 0.5114, 0.574, 0.2626, 0.5852, 0.2662, 0.568, 0.2726, 0.5482, 0.2808, 0.53, 0.2908, 0.5137, 0.3025, 0.4992, 0.3157, 0.4869, 0.3303, 0.4768, 0.3462, 0.4691, 0.3632, 0.4641, 0.3813, 0.4618, 0.3997, 0.4625, 0.4172, 0.466, 0.4338, 0.4721, 0.9018, 0.8125, 0.9978, 0.8125, 0.9978, 0.8345, 0.9018, 0.8345, 0.4677, 0.009463, 0.4502, 0.08865, 0.4467, 0.01946, 0.4677, 0.009463, 0.4808, 0.07095, 0.4648, 0.07859, 0.4165, 0.8892, 0.3218, 0.8892, 0.3218, 0.8714, 0.4163, 0.8714, 0.4167, 0.9063, 0.3218, 0.9063, 0.3218, 0.8892, 0.4165, 0.8892, 0.1044, 0.8156, 0.198, 0.8156, 0.198, 0.836, 0.1042, 0.836, 0.5801, 0.0131, 0.5684, 0.07394, 0.5584, 0.005211, 0.5584, 0.005211, 0.5684, 0.07394, 0.5518, 0.06776, 0.536, 0.0008039, 0.5518, 0.06776, 0.5343, 0.06428, 0.4163, 0.8714, 0.3218, 0.8714, 0.3218, 0.854, 0.4161, 0.854, 0.4467, 0.01946, 0.437, 0.101, 0.4272, 0.03276, 0.4272, 0.03276, 0.4254, 0.1154, 0.4154, 0.1317, 0.4093, 0.04919, 0.4154, 0.1317, 0.4072, 0.1498, 0.9019, 0.8551, 0.9978, 0.8551, 0.9978, 0.8741, 0.902, 0.8741, 0.9018, 0.8345, 0.9978, 0.8345, 0.9978, 0.8551, 0.9019, 0.8551, 0.8922, 0.2525, 0.9857, 0.2525, 0.9857, 0.267, 0.892, 0.267, 0.8923, 0.236, 0.9857, 0.236, 0.9857, 0.2525, 0.8922, 0.2525, 0.7992, 0.1006, 0.8919, 0.1006, 0.8919, 0.133, 0.7993, 0.133, 0.7993, 0.1172, 0.6541, 0.07716, 0.6539, 0.2248, 0.6516, 0.2014, 0.8926, 0.1307, 0.9857, 0.1307, 0.9857, 0.1543, 0.8926, 0.1543, 0.638, 0.05651, 0.6326, 0.1397, 0.6201, 0.03887, 0.1046, 0.7964, 0.198, 0.7964, 0.198, 0.8156, 0.1044, 0.8156, 0.6541, 0.07716, 0.6516, 0.2014, 0.6472, 0.1794, 0.638, 0.05651, 0.6472, 0.1794, 0.6409, 0.1587, 0.7993, 0.168, 0.8919, 0.168, 0.8919, 0.2021, 0.7993, 0.2021, 0.6954, 0.1875, 0.6987, 0.2567, 0.6891, 0.156, 0.6891, 0.156, 0.6987, 0.2567, 0.6954, 0.2896, 0.892, 0.267, 0.9857, 0.267, 0.9857, 0.2794, 0.8919, 0.2794, 0.4677, 0.009463, 0.4648, 0.07859, 0.4502, 0.08865, 0.4467, 0.01946, 0.4502, 0.08865, 0.437, 0.101, 0.4169, 0.9225, 0.3218, 0.9225, 0.3218, 0.9063, 0.4167, 0.9063, 0.6007, 0.02436, 0.5839, 0.08265, 0.5801, 0.0131, 0.5801, 0.0131, 0.5839, 0.08265, 0.5684, 0.07394, 0.4159, 0.8376, 0.3218, 0.8376, 0.3218, 0.8225, 0.4157, 0.8225, 0.4161, 0.854, 0.3218, 0.854, 0.3218, 0.8376, 0.4159, 0.8376, 0.4272, 0.03276, 0.437, 0.101, 0.4254, 0.1154, 0.9021, 0.8913, 0.9978, 0.8913, 0.9978, 0.9066, 0.9022, 0.9066, 0.902, 0.8741, 0.9978, 0.8741, 0.9978, 0.8913, 0.9021, 0.8913, 0.8926, 0.1073, 0.9857, 0.1073, 0.9857, 0.1307, 0.8926, 0.1307, 0.638, 0.05651, 0.6409, 0.1587, 0.6326, 0.1397, 0.6201, 0.03887, 0.6326, 0.1397, 0.6227, 0.1224, 0.6201, 0.03887, 0.6112, 0.107, 0.6007, 0.02436, 0.8925, 0.08529, 0.9857, 0.08529, 0.9857, 0.1073, 0.8926, 0.1073, 0.8925, 0.0647, 0.9857, 0.0647, 0.9857, 0.08529, 0.8925, 0.08529, 0.7993, 0.133, 0.8919, 0.133, 0.8919, 0.168, 0.7993, 0.168, 0.6954, 0.1875, 0.6987, 0.2215, 0.6987, 0.2567, 0.4171, 0.9378, 0.3218, 0.9378, 0.3218, 0.9225, 0.4169, 0.9225, 0.4173, 0.952, 0.3218, 0.952, 0.3218, 0.9378, 0.4171, 0.9378, 0.6007, 0.02436, 0.5982, 0.09373, 0.5839, 0.08265, 0.4157, 0.8225, 0.3218, 0.8225, 0.3218, 0.8087, 0.4156, 0.8087, 0.9022, 0.9066, 0.9978, 0.9066, 0.9978, 0.9198, 0.9024, 0.9198, 0.8924, 0.04573, 0.9857, 0.04573, 0.9857, 0.0647, 0.8925, 0.0647, 0.6201, 0.03887, 0.6227, 0.1224, 0.6112, 0.107, 0.8923, 0.02851, 0.9857, 0.02851, 0.9857, 0.04573, 0.8924, 0.04573, 0.6007, 0.02436, 0.6112, 0.107, 0.5982, 0.09373, 0.2726, 0.7013, 0.2662, 0.6807, 0.2618, 0.6586, 0.2596, 0.6353, 0.2596, 0.6117, 0.2618, 0.5892, 0.2626, 0.5852, 0.5114, 0.574, 0.5125, 0.5779, 0.5169, 0.6001, 0.5192, 0.6236, 0.5192, 0.647, 0.5169, 0.6694, 0.5126, 0.6905, 0.5063, 0.7102, 0.4981, 0.7283, 0.4881, 0.7446, 0.4764, 0.7591, 0.4633, 0.7714, 0.4487, 0.7814, 0.4327, 0.7891, 0.4156, 0.7941, 0.3974, 0.7964, 0.3791, 0.7958, 0.3617, 0.7923, 0.3451, 0.7861, 0.3296, 0.7774, 0.3153, 0.7663, 0.3023, 0.753, 0.2908, 0.7376, 0.2808, 0.7203, 0.4156, 0.8087, 0.3218, 0.8087, 0.3218, 0.7964, 0.4154, 0.7964, 0.8922, 0.01322, 0.9857, 0.01322, 0.9857, 0.02851, 0.8923, 0.02851, 0.892, 6.831e-08, 0.9857, 0.0, 0.9857, 0.01322, 0.8922, 0.01322, 0.2565, 0.5852, 0.007814, 0.574, 0.01297, 0.5572, 0.02117, 0.538, 0.03108, 0.5207, 0.04259, 0.5053, 0.05556, 0.4919, 0.06987, 0.4808, 0.08538, 0.4721, 0.102, 0.4659, 0.1195, 0.4625, 0.1379, 0.4618, 0.156, 0.4641, 0.173, 0.4692, 0.1889, 0.4768, 0.2035, 0.4869, 0.2167, 0.4992, 0.2284, 0.5137, 0.2384, 0.5301, 0.2466, 0.5482, 0.253, 0.568, 0.007814, 0.574, 0.2565, 0.5852, 0.2573, 0.5892, 0.2596, 0.6117, 0.2596, 0.6353, 0.2573, 0.6586, 0.2529, 0.6807, 0.2466, 0.7013, 0.2383, 0.7204, 0.2284, 0.7376, 0.2168, 0.753, 0.2038, 0.7663, 0.1895, 0.7774, 0.174, 0.7861, 0.1575, 0.7923, 0.14, 0.7958, 0.1218, 0.7964, 0.1035, 0.7941, 0.08642, 0.7891, 0.07049, 0.7814, 0.05589, 0.7714, 0.04271, 0.759, 0.03107, 0.7446, 0.02109, 0.7283, 0.01288, 0.7102, 0.006552, 0.6905, 0.002221, 0.6694, 0.0, 0.647, 2.417e-06, 0.6236, 0.00226, 0.6001, 0.006625, 0.5779, 1.761e-05, 0.2573, 0.0, 0.2234, 0.003271, 0.1891, 1.761e-05, 0.2573, 0.003271, 0.1891, 0.009534, 0.1573, 0.7977, 0.1897, 0.6988, 0.1897, 0.6988, 0.1558, 0.7977, 0.1558, 0.7977, 0.2239, 0.6988, 0.2239, 0.6988, 0.1897, 0.7977, 0.1897, 0.003256, 0.2891, 1.761e-05, 0.2573, 0.009534, 0.1573, 0.6988, 0.2557, 0.6988, 0.2239, 0.7977, 0.2239, 0.7978, 0.2392, 0.7978, 0.2557, 0.7977, 0.1558, 0.6988, 0.1558, 0.6988, 0.1239, 0.7978, 0.1239, 0.003256, 0.2891, 0.009534, 0.1573, 0.01856, 0.1281, 0.7979, 0.2848, 0.6988, 0.2848, 0.6988, 0.2557, 0.7978, 0.2557, 0.7978, 0.1239, 0.6988, 0.1239, 0.6988, 0.09419, 0.7979, 0.09419, 0.009492, 0.3188, 0.003256, 0.2891, 0.01856, 0.1281, 0.798, 0.3113, 0.6988, 0.3113, 0.6988, 0.2848, 0.7979, 0.2848, 0.7979, 0.09419, 0.6988, 0.09419, 0.6987, 0.06677, 0.798, 0.06677, 0.009492, 0.3188, 0.01856, 0.1281, 0.03011, 0.1015, 0.7981, 0.335, 0.6988, 0.335, 0.6988, 0.3113, 0.798, 0.3113, 0.0185, 0.3462, 0.009492, 0.3188, 0.03011, 0.1015, 0.798, 0.06677, 0.6987, 0.06677, 0.6987, 0.04182, 0.7981, 0.04182, 0.7983, 0.3557, 0.6988, 0.3557, 0.6988, 0.335, 0.7981, 0.335, 0.0185, 0.3462, 0.03011, 0.1015, 0.04396, 0.07777, 0.03006, 0.371, 0.0185, 0.3462, 0.04396, 0.07777, 0.7981, 0.04182, 0.6987, 0.04182, 0.6987, 0.01951, 0.7983, 0.01951, 0.7985, 0.3734, 0.6988, 0.3734, 0.6988, 0.3557, 0.7983, 0.3557, 0.03006, 0.371, 0.04396, 0.07777, 0.05988, 0.05694, 0.04395, 0.3932, 0.03006, 0.371, 0.04493, 0.2254, 0.7983, 0.01951, 0.6987, 0.01951, 0.6987, 7.514e-07, 0.7985, 0.0, 0.7012, 0.9355, 0.8011, 0.9355, 0.8011, 0.9522, 0.7014, 0.9522, 0.05788, 0.159, 0.05988, 0.05694, 0.07763, 0.03915, 0.04493, 0.2254, 0.03006, 0.371, 0.05988, 0.05694, 0.04395, 0.3932, 0.04493, 0.2254, 0.04493, 0.2489, 0.05995, 0.4126, 0.04395, 0.3932, 0.05149, 0.2923, 0.002428, 0.7964, 0.1022, 0.7964, 0.1022, 0.8131, 0.002214, 0.8131, 0.7009, 0.917, 0.8011, 0.917, 0.8011, 0.9355, 0.7012, 0.9355, 0.07598, 0.1225, 0.07763, 0.03915, 0.09698, 0.02452, 0.06607, 0.1399, 0.05788, 0.159, 0.07763, 0.03915, 0.05788, 0.159, 0.05154, 0.1797, 0.05988, 0.05694, 0.04718, 0.2019, 0.04493, 0.2254, 0.05988, 0.05694, 0.04395, 0.3932, 0.04493, 0.2489, 0.04716, 0.2712, 0.9012, 0.8125, 0.8017, 0.8125, 0.8017, 0.7892, 0.9012, 0.7892, 0.05995, 0.4126, 0.05149, 0.2923, 0.05782, 0.312, 0.04395, 0.3932, 0.04716, 0.2712, 0.05149, 0.2923, 0.07782, 0.4291, 0.05995, 0.4126, 0.06604, 0.3301, 0.002214, 0.8131, 0.1022, 0.8131, 0.1022, 0.8316, 0.001982, 0.8316, 0.7007, 0.897, 0.8011, 0.897, 0.8011, 0.917, 0.7009, 0.917, 0.1005, 0.09377, 0.09698, 0.02452, 0.1177, 0.01317, 0.08749, 0.1071, 0.07598, 0.1225, 0.09698, 0.02452, 0.07598, 0.1225, 0.06607, 0.1399, 0.07763, 0.03915, 0.9013, 0.7218, 0.8017, 0.7218, 0.8017, 0.702, 0.9014, 0.702, 0.8017, 0.7431, 0.8017, 0.7218, 0.9013, 0.7218, 0.9013, 0.7391, 0.9013, 0.7431, 0.05154, 0.1797, 0.04718, 0.2019, 0.05988, 0.05694, 0.9012, 0.7892, 0.8017, 0.7892, 0.8017, 0.7656, 0.9012, 0.7656, 0.9013, 0.8345, 0.8017, 0.8345, 0.8017, 0.8125, 0.9012, 0.8125, 0.05995, 0.4126, 0.05782, 0.312, 0.06604, 0.3301, 0.9014, 0.8741, 0.8017, 0.8741, 0.8017, 0.8551, 0.9013, 0.8551, 0.9013, 0.8551, 0.8017, 0.8551, 0.8017, 0.8345, 0.9013, 0.8345, 0.07782, 0.4291, 0.06604, 0.3301, 0.07602, 0.3465, 0.09736, 0.4424, 0.07782, 0.4291, 0.08766, 0.3609, 0.001982, 0.8316, 0.1022, 0.8316, 0.1022, 0.8515, 0.001736, 0.8515, 0.7004, 0.8757, 0.8011, 0.8757, 0.8011, 0.897, 0.7007, 0.897, 0.1148, 0.08266, 0.1177, 0.01317, 0.1396, 0.005225, 0.1148, 0.08266, 0.1005, 0.09377, 0.1177, 0.01317, 0.1005, 0.09377, 0.08749, 0.1071, 0.09698, 0.02452, 0.9015, 0.6838, 0.8017, 0.6838, 0.8017, 0.6673, 0.9016, 0.6673, 0.9014, 0.702, 0.8017, 0.702, 0.8017, 0.6838, 0.9015, 0.6838, 0.9012, 0.7656, 0.8017, 0.7656, 0.8017, 0.7431, 0.9013, 0.7431, 0.9015, 0.8913, 0.8017, 0.8913, 0.8017, 0.8741, 0.9014, 0.8741, 0.07782, 0.4291, 0.07602, 0.3465, 0.08766, 0.3609, 0.9016, 0.9066, 0.8017, 0.9066, 0.8017, 0.8913, 0.9015, 0.8913, 0.09736, 0.4424, 0.08766, 0.3609, 0.1008, 0.3732, 0.1183, 0.4524, 0.09736, 0.4424, 0.1008, 0.3732, 0.001736, 0.8515, 0.1022, 0.8515, 0.1022, 0.8728, 0.001477, 0.8728, 0.7002, 0.8533, 0.8011, 0.8533, 0.8011, 0.8757, 0.7004, 0.8757, 0.1469, 0.06776, 0.1396, 0.005225, 0.1623, 0.0007939, 0.1303, 0.07394, 0.1148, 0.08266, 0.1396, 0.005225, 0.3201, 0.9397, 0.22, 0.9397, 0.22, 0.9255, 0.3202, 0.9255, 0.9016, 0.6673, 0.8017, 0.6673, 0.8017, 0.6528, 0.9018, 0.6528, 0.9018, 0.9198, 0.8017, 0.9198, 0.8017, 0.9066, 0.9016, 0.9066, 0.419, 0.9378, 0.5192, 0.9378, 0.5192, 0.952, 0.4191, 0.952, 0.1183, 0.4524, 0.1008, 0.3732, 0.1155, 0.3832, 0.1405, 0.4589, 0.1183, 0.4524, 0.1314, 0.3909, 0.001477, 0.8728, 0.1022, 0.8728, 0.1022, 0.8951, 0.001209, 0.8951, 0.6999, 0.8312, 0.8011, 0.8312, 0.8011, 0.8533, 0.7002, 0.8533, 0.1644, 0.06427, 0.1623, 0.0007939, 0.1858, 0.0, 0.1644, 0.06427, 0.1469, 0.06776, 0.1623, 0.0007939, 0.1469, 0.06776, 0.1303, 0.07394, 0.1396, 0.005225, 0.3202, 0.9255, 0.22, 0.9255, 0.22, 0.9102, 0.3204, 0.9102, 0.4188, 0.9225, 0.5192, 0.9225, 0.5192, 0.9378, 0.419, 0.9378, 0.1183, 0.4524, 0.1155, 0.3832, 0.1314, 0.3909, 0.1405, 0.4589, 0.1314, 0.3909, 0.1485, 0.3959, 0.1637, 0.4618, 0.1405, 0.4589, 0.1485, 0.3959, 0.001209, 0.8951, 0.1022, 0.8951, 0.1022, 0.9173, 0.0009464, 0.9173, 0.6996, 0.8094, 0.8011, 0.8094, 0.8011, 0.8312, 0.6999, 0.8312, 0.2009, 0.06591, 0.1858, 0.0, 0.2084, 0.002816, 0.1827, 0.06364, 0.1644, 0.06427, 0.1858, 0.0, 0.3206, 0.8939, 0.22, 0.8939, 0.22, 0.8768, 0.3208, 0.8768, 0.3204, 0.9102, 0.22, 0.9102, 0.22, 0.8939, 0.3206, 0.8939, 0.4186, 0.9063, 0.5192, 0.9063, 0.5192, 0.9225, 0.4188, 0.9225, 0.4184, 0.8892, 0.5192, 0.8892, 0.5192, 0.9063, 0.4186, 0.9063, 0.1637, 0.4618, 0.1485, 0.3959, 0.1667, 0.3982, 0.1866, 0.461, 0.1637, 0.4618, 0.1667, 0.3982, 0.0009464, 0.9173, 0.1022, 0.9173, 0.1022, 0.9391, 0.0006911, 0.9391, 0.6994, 0.7882, 0.8011, 0.7882, 0.8011, 0.8094, 0.6996, 0.8094, 0.2179, 0.07095, 0.2084, 0.002816, 0.2303, 0.009127, 0.2179, 0.07095, 0.2009, 0.06591, 0.2084, 0.002816, 0.2009, 0.06591, 0.1827, 0.06364, 0.1858, 0.0, 0.3208, 0.8768, 0.22, 0.8768, 0.22, 0.8591, 0.321, 0.8591, 0.4182, 0.8714, 0.5192, 0.8714, 0.5192, 0.8892, 0.4184, 0.8892, 0.1866, 0.461, 0.1667, 0.3982, 0.185, 0.3976, 0.209, 0.4566, 0.1866, 0.461, 0.2024, 0.3941, 0.0006911, 0.9391, 0.1022, 0.9391, 0.1022, 0.9604, 0.0004462, 0.9604, 0.6992, 0.7679, 0.8011, 0.7679, 0.8011, 0.7882, 0.6994, 0.7882, 0.2338, 0.07859, 0.2303, 0.009127, 0.2511, 0.01882, 0.2338, 0.07859, 0.2179, 0.07095, 0.2303, 0.009127, 0.3212, 0.8416, 0.22, 0.8416, 0.22, 0.8253, 0.3214, 0.8253, 0.321, 0.8591, 0.22, 0.8591, 0.22, 0.8416, 0.3212, 0.8416, 0.418, 0.854, 0.5192, 0.854, 0.5192, 0.8714, 0.4182, 0.8714, 0.1866, 0.461, 0.185, 0.3976, 0.2024, 0.3941, 0.209, 0.4566, 0.2024, 0.3941, 0.219, 0.3879, 0.2307, 0.4487, 0.209, 0.4566, 0.219, 0.3879, 0.0004462, 0.9604, 0.1022, 0.9604, 0.1022, 0.9807, 0.000215, 0.9807, 0.6989, 0.7486, 0.8011, 0.7486, 0.8011, 0.7679, 0.6992, 0.7679, 0.2484, 0.08866, 0.2511, 0.01882, 0.2706, 0.0318, 0.2484, 0.08866, 0.2338, 0.07859, 0.2511, 0.01882, 0.3214, 0.8253, 0.22, 0.8253, 0.22, 0.8102, 0.3216, 0.8102, 0.4178, 0.8376, 0.5192, 0.8376, 0.5192, 0.854, 0.418, 0.854, 0.4176, 0.8225, 0.5192, 0.8225, 0.5192, 0.8376, 0.4178, 0.8376, 0.2307, 0.4487, 0.219, 0.3879, 0.2345, 0.3792, 0.2514, 0.4375, 0.2307, 0.4487, 0.2345, 0.3792, 0.000215, 0.9807, 0.1022, 0.9807, 0.1022, 1.0, 0.0, 1.0, 0.6987, 0.7307, 0.8011, 0.7307, 0.8011, 0.7486, 0.6989, 0.7486, 0.2733, 0.1154, 0.2706, 0.0318, 0.2885, 0.04794, 0.2616, 0.101, 0.2484, 0.08866, 0.2706, 0.0318, 0.3216, 0.8102, 0.22, 0.8102, 0.22, 0.7964, 0.3218, 0.7964, 0.4174, 0.8087, 0.5192, 0.8087, 0.5192, 0.8225, 0.4176, 0.8225, 0.2514, 0.4375, 0.2345, 0.3792, 0.2488, 0.3681, 0.2708, 0.423, 0.2514, 0.4375, 0.2618, 0.3548, 0.6996, 0.3734, 0.8017, 0.3734, 0.8017, 0.3926, 0.6994, 0.3926, 0.6992, 0.71, 0.8017, 0.71, 0.8017, 0.7307, 0.6994, 0.7307, 0.2915, 0.15, 0.2885, 0.04794, 0.3046, 0.06713, 0.2833, 0.1318, 0.2733, 0.1154, 0.2885, 0.04794, 0.2733, 0.1154, 0.2616, 0.101, 0.2706, 0.0318, 0.8025, 0.3734, 0.9042, 0.3734, 0.9042, 0.3858, 0.8023, 0.3858, 0.4173, 0.7964, 0.5192, 0.7964, 0.5192, 0.8087, 0.4174, 0.8087, 0.2514, 0.4375, 0.2488, 0.3681, 0.2618, 0.3548, 0.2708, 0.423, 0.2618, 0.3548, 0.2733, 0.3394, 0.2886, 0.4053, 0.2708, 0.423, 0.2833, 0.3221, 0.6994, 0.3926, 0.8017, 0.3926, 0.8017, 0.4148, 0.6992, 0.4148, 0.699, 0.6863, 0.8017, 0.6863, 0.8017, 0.71, 0.6992, 0.71, 0.3023, 0.191, 0.3046, 0.06713, 0.3187, 0.08928, 0.2979, 0.1698, 0.2915, 0.15, 0.3046, 0.06713, 0.2915, 0.15, 0.2833, 0.1318, 0.2885, 0.04794, 0.8022, 0.4003, 0.9042, 0.4003, 0.9042, 0.4168, 0.802, 0.4168, 0.8023, 0.3858, 0.9042, 0.3858, 0.9042, 0.4003, 0.8022, 0.4003, 0.8022, 0.6396, 0.9042, 0.6396, 0.9042, 0.6528, 0.8023, 0.6528, 0.2708, 0.423, 0.2733, 0.3394, 0.2833, 0.3221, 0.802, 0.6243, 0.9042, 0.6243, 0.9042, 0.6396, 0.8022, 0.6396, 0.2886, 0.4053, 0.2833, 0.3221, 0.2915, 0.3031, 0.3047, 0.3847, 0.2886, 0.4053, 0.2979, 0.2825, 0.6992, 0.4148, 0.8017, 0.4148, 0.8017, 0.4395, 0.699, 0.4395, 0.6989, 0.6596, 0.8017, 0.6596, 0.8017, 0.6863, 0.699, 0.6863, 0.3047, 0.3847, 0.3187, 0.08928, 0.3305, 0.1143, 0.3045, 0.2135, 0.3023, 0.191, 0.3187, 0.08928, 0.3023, 0.191, 0.2979, 0.1698, 0.3046, 0.06713, 0.8019, 0.435, 0.9042, 0.435, 0.9042, 0.4548, 0.8019, 0.4548, 0.802, 0.4168, 0.9042, 0.4168, 0.9042, 0.435, 0.8019, 0.435, 0.8019, 0.6071, 0.9042, 0.6071, 0.9042, 0.6243, 0.802, 0.6243, 0.2886, 0.4053, 0.2915, 0.3031, 0.2979, 0.2825, 0.8019, 0.5881, 0.9042, 0.5881, 0.9042, 0.6071, 0.8019, 0.6071, 0.3047, 0.3847, 0.2979, 0.2825, 0.3023, 0.2604, 0.3188, 0.3611, 0.3047, 0.3847, 0.3305, 0.1143, 0.699, 0.4395, 0.8017, 0.4395, 0.8017, 0.4669, 0.6989, 0.4669, 0.6988, 0.6301, 0.8017, 0.6301, 0.8017, 0.6596, 0.6989, 0.6596, 0.3188, 0.3611, 0.3305, 0.1143, 0.3397, 0.142, 0.3047, 0.3847, 0.3045, 0.2371, 0.3187, 0.08928, 0.3045, 0.2371, 0.3045, 0.2135, 0.3187, 0.08928, 0.8018, 0.476, 0.9042, 0.476, 0.9042, 0.4985, 0.8018, 0.4985, 0.9042, 0.4548, 0.9042, 0.476, 0.8018, 0.476, 0.8018, 0.4721, 0.8019, 0.4548, 0.8018, 0.5675, 0.9042, 0.5675, 0.9042, 0.5881, 0.8019, 0.5881, 0.3047, 0.3847, 0.3023, 0.2604, 0.3045, 0.2371, 0.8018, 0.5455, 0.9042, 0.5455, 0.9042, 0.5675, 0.8018, 0.5675, 0.3305, 0.3348, 0.3188, 0.3611, 0.3397, 0.142, 0.6989, 0.4669, 0.8017, 0.4669, 0.8017, 0.4966, 0.6988, 0.4966, 0.8017, 0.5977, 0.8017, 0.6301, 0.6988, 0.6301, 0.6988, 0.6135, 0.6988, 0.5977, 0.3305, 0.3348, 0.3397, 0.142, 0.3461, 0.1723, 0.8018, 0.4985, 0.9042, 0.4985, 0.9042, 0.5221, 0.8017, 0.5221, 0.8017, 0.5221, 0.9042, 0.5221, 0.9042, 0.5455, 0.8018, 0.5455, 0.3397, 0.3058, 0.3305, 0.3348, 0.3461, 0.1723, 0.6988, 0.4966, 0.8017, 0.4966, 0.8017, 0.5286, 0.6988, 0.5286, 0.6987, 0.5627, 0.8017, 0.5627, 0.8017, 0.5977, 0.6988, 0.5977, 0.3397, 0.3058, 0.3461, 0.1723, 0.3494, 0.2051, 0.3461, 0.2743, 0.3397, 0.3058, 0.3494, 0.2051, 0.6988, 0.5286, 0.8017, 0.5286, 0.8017, 0.5627, 0.6987, 0.5627, 0.3461, 0.2743, 0.3494, 0.2051, 0.3494, 0.2403])
me_cone.use_remesh_preserve_volume = False
me_cone.use_remesh_preserve_attributes = False
me_cone.use_mirror_vertex_groups = False
me_cone.update()

# ---- objects
ob_resource = bpy.data.objects.new('Resource', me_cone)

# ---- transforms, parenting, visibility, modifiers, constraints
ob_resource.location = (2.841, 5.438, 5.028)
ob_resource.scale = (1.0, 1.0, 0.7892)
ob_resource.lineart.crease_threshold = 0.0

# ---- collection membership
col_collection_1.objects.link(ob_resource)

# ---- scene / render settings (as saved in the file)
scene.frame_start = 1; scene.frame_end = 250; scene.frame_set(1)
scene.render.engine = 'BLENDER_EEVEE_NEXT'
scene.render.resolution_percentage = 50
scene.render.dither_intensity = 0.0
scene.cycles.use_denoising = False
scene.cycles.samples = 10
scene.cycles.sampling_pattern = 'TABULATED_SOBOL'
scene.cycles.light_sampling_threshold = 0.0
scene.cycles.use_adaptive_sampling = False
scene.cycles.use_light_tree = False
scene.cycles.blur_glossy = 0.0
scene.cycles.volume_bounces = 1
scene.cycles.pixel_filter_type = 'GAUSSIAN'
scene.cycles.sample_clamp_indirect = 0.0
scene.view_settings.view_transform = 'Standard'
bpy.context.view_layer.update()

# ---- added for rendering (the .blend has no active camera and no usable light): camera, sun
cam_auto = bpy.data.cameras.new('AutoCamera')
cam_auto.lens = 50.0
cam_auto.sensor_width = 36.0
cam_auto.clip_end = 1000.0
ob_auto_camera = bpy.data.objects.new('AutoCamera', cam_auto)
scene.collection.objects.link(ob_auto_camera)
ob_auto_camera.location = (7.19884, 0.208374, 6.84148)
ob_auto_camera.rotation_euler = (1.09748, -7.21219e-08, 0.694738)
scene.camera = ob_auto_camera
light_auto_sun = bpy.data.lights.new('AutoSun', 'SUN')
light_auto_sun.energy = 3.0
light_auto_sun.angle = 0.0523599
ob_auto_sun = bpy.data.objects.new('AutoSun', light_auto_sun)
scene.collection.objects.link(ob_auto_sun)
ob_auto_sun.rotation_euler = (0.872665, 0.174533, 0.523599)
bpy.context.view_layer.update()
